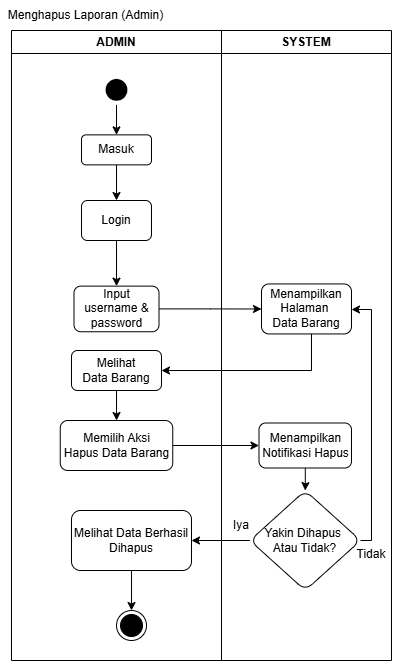

The diagram above was exported from draw.io. Its source (the exported page's mxGraphModel, read from the mxfile embedded in the PNG):
<mxGraphModel dx="463" dy="630" grid="1" gridSize="10" guides="1" tooltips="1" connect="1" arrows="1" fold="1" page="1" pageScale="1" pageWidth="850" pageHeight="1100" math="0" shadow="0">
  <root>
    <mxCell id="0" />
    <mxCell id="1" parent="0" />
    <mxCell id="C8WkI1RKkSrwkqA3_eBB-1" parent="1" style="swimlane;whiteSpace=wrap;html=1;" value="ADMIN" vertex="1">
      <mxGeometry height="630" width="210" x="60" y="60" as="geometry" />
    </mxCell>
    <mxCell id="C8WkI1RKkSrwkqA3_eBB-2" edge="1" parent="C8WkI1RKkSrwkqA3_eBB-1" source="C8WkI1RKkSrwkqA3_eBB-3" style="edgeStyle=orthogonalEdgeStyle;rounded=0;orthogonalLoop=1;jettySize=auto;html=1;" target="C8WkI1RKkSrwkqA3_eBB-8" value="">
      <mxGeometry relative="1" as="geometry" />
    </mxCell>
    <mxCell id="C8WkI1RKkSrwkqA3_eBB-3" parent="C8WkI1RKkSrwkqA3_eBB-1" style="rounded=1;whiteSpace=wrap;html=1;" value="Login" vertex="1">
      <mxGeometry height="40" width="70" x="70" y="170" as="geometry" />
    </mxCell>
    <mxCell id="C8WkI1RKkSrwkqA3_eBB-4" edge="1" parent="C8WkI1RKkSrwkqA3_eBB-1" source="C8WkI1RKkSrwkqA3_eBB-5" style="edgeStyle=orthogonalEdgeStyle;rounded=0;orthogonalLoop=1;jettySize=auto;html=1;" target="C8WkI1RKkSrwkqA3_eBB-3" value="">
      <mxGeometry relative="1" as="geometry">
        <mxPoint x="105" y="164.37" as="targetPoint" />
      </mxGeometry>
    </mxCell>
    <mxCell id="C8WkI1RKkSrwkqA3_eBB-5" parent="C8WkI1RKkSrwkqA3_eBB-1" style="rounded=1;whiteSpace=wrap;html=1;" value="Masuk" vertex="1">
      <mxGeometry height="30" width="70" x="70" y="104.37" as="geometry" />
    </mxCell>
    <mxCell id="C8WkI1RKkSrwkqA3_eBB-6" edge="1" parent="C8WkI1RKkSrwkqA3_eBB-1" source="C8WkI1RKkSrwkqA3_eBB-7" style="edgeStyle=orthogonalEdgeStyle;rounded=0;orthogonalLoop=1;jettySize=auto;html=1;" target="C8WkI1RKkSrwkqA3_eBB-5" value="">
      <mxGeometry relative="1" as="geometry" />
    </mxCell>
    <mxCell id="C8WkI1RKkSrwkqA3_eBB-7" parent="C8WkI1RKkSrwkqA3_eBB-1" style="ellipse;html=1;shape=endState;fillColor=#000000;strokeColor=light-dark(#ffffff, #ff9090);strokeWidth=0;" value="" vertex="1">
      <mxGeometry height="30" width="30" x="90" y="44.370000000000005" as="geometry" />
    </mxCell>
    <mxCell id="C8WkI1RKkSrwkqA3_eBB-8" parent="C8WkI1RKkSrwkqA3_eBB-1" style="rounded=1;whiteSpace=wrap;html=1;" value="Input username &amp;amp; password" vertex="1">
      <mxGeometry height="45.63" width="85" x="62.5" y="255.63" as="geometry" />
    </mxCell>
    <mxCell id="C8WkI1RKkSrwkqA3_eBB-17" edge="1" parent="C8WkI1RKkSrwkqA3_eBB-1" source="C8WkI1RKkSrwkqA3_eBB-10" style="edgeStyle=orthogonalEdgeStyle;rounded=0;orthogonalLoop=1;jettySize=auto;html=1;" target="C8WkI1RKkSrwkqA3_eBB-16" value="">
      <mxGeometry relative="1" as="geometry" />
    </mxCell>
    <mxCell id="C8WkI1RKkSrwkqA3_eBB-10" parent="C8WkI1RKkSrwkqA3_eBB-1" style="rounded=1;whiteSpace=wrap;html=1;" value="Melihat&lt;br&gt;Data Barang" vertex="1">
      <mxGeometry height="40" width="90" x="60" y="320" as="geometry" />
    </mxCell>
    <mxCell id="C8WkI1RKkSrwkqA3_eBB-11" parent="C8WkI1RKkSrwkqA3_eBB-1" style="ellipse;html=1;shape=endState;fillColor=#000000;strokeColor=light-dark(#000000, #ff9090);" value="" vertex="1">
      <mxGeometry height="30" width="30" x="105.01" y="580" as="geometry" />
    </mxCell>
    <mxCell id="C8WkI1RKkSrwkqA3_eBB-16" parent="C8WkI1RKkSrwkqA3_eBB-1" style="whiteSpace=wrap;html=1;rounded=1;" value="Memilih Aksi&lt;br&gt;Hapus Data&amp;nbsp;&lt;span style=&quot;background-color: transparent; color: light-dark(rgb(0, 0, 0), rgb(255, 255, 255));&quot;&gt;Barang&lt;/span&gt;" vertex="1">
      <mxGeometry height="50" width="112.5" x="48.75" y="390" as="geometry" />
    </mxCell>
    <mxCell id="C8WkI1RKkSrwkqA3_eBB-27" edge="1" parent="C8WkI1RKkSrwkqA3_eBB-1" source="C8WkI1RKkSrwkqA3_eBB-25" style="edgeStyle=orthogonalEdgeStyle;rounded=0;orthogonalLoop=1;jettySize=auto;html=1;" target="C8WkI1RKkSrwkqA3_eBB-11" value="">
      <mxGeometry relative="1" as="geometry" />
    </mxCell>
    <mxCell id="C8WkI1RKkSrwkqA3_eBB-25" parent="C8WkI1RKkSrwkqA3_eBB-1" style="whiteSpace=wrap;html=1;rounded=1;" value="Melihat Data Berhasil Dihapus" vertex="1">
      <mxGeometry height="60" width="120" x="60.004999999999995" y="480" as="geometry" />
    </mxCell>
    <mxCell id="VQ60TAiXjdUPAM1S60qb-1" parent="C8WkI1RKkSrwkqA3_eBB-1" style="text;html=1;whiteSpace=wrap;strokeColor=none;fillColor=none;align=center;verticalAlign=middle;rounded=0;" value="Iya" vertex="1">
      <mxGeometry height="30" width="60" x="200" y="480" as="geometry" />
    </mxCell>
    <mxCell id="C8WkI1RKkSrwkqA3_eBB-12" parent="1" style="swimlane;whiteSpace=wrap;html=1;" value="SYSTEM" vertex="1">
      <mxGeometry height="630" width="170" x="270" y="60" as="geometry" />
    </mxCell>
    <mxCell id="C8WkI1RKkSrwkqA3_eBB-13" parent="C8WkI1RKkSrwkqA3_eBB-12" style="rounded=1;whiteSpace=wrap;html=1;" value="Menampilkan&lt;br&gt;Halaman&amp;nbsp;&lt;br&gt;Data Barang" vertex="1">
      <mxGeometry height="50" width="90" x="40" y="253.45" as="geometry" />
    </mxCell>
    <mxCell id="C8WkI1RKkSrwkqA3_eBB-24" edge="1" parent="C8WkI1RKkSrwkqA3_eBB-12" source="C8WkI1RKkSrwkqA3_eBB-18" style="edgeStyle=orthogonalEdgeStyle;rounded=0;orthogonalLoop=1;jettySize=auto;html=1;" target="C8WkI1RKkSrwkqA3_eBB-23" value="">
      <mxGeometry relative="1" as="geometry" />
    </mxCell>
    <mxCell id="C8WkI1RKkSrwkqA3_eBB-18" parent="C8WkI1RKkSrwkqA3_eBB-12" style="whiteSpace=wrap;html=1;rounded=1;" value="Menampilkan Notifikasi Hapus" vertex="1">
      <mxGeometry height="45" width="92.5" x="37.5" y="392.5" as="geometry" />
    </mxCell>
    <mxCell id="C8WkI1RKkSrwkqA3_eBB-28" edge="1" parent="C8WkI1RKkSrwkqA3_eBB-12" source="C8WkI1RKkSrwkqA3_eBB-23" style="edgeStyle=orthogonalEdgeStyle;rounded=0;orthogonalLoop=1;jettySize=auto;html=1;" target="C8WkI1RKkSrwkqA3_eBB-13">
      <mxGeometry relative="1" as="geometry">
        <Array as="points">
          <mxPoint x="150" y="510" />
          <mxPoint x="150" y="279" />
        </Array>
      </mxGeometry>
    </mxCell>
    <mxCell id="C8WkI1RKkSrwkqA3_eBB-23" parent="C8WkI1RKkSrwkqA3_eBB-12" style="rhombus;whiteSpace=wrap;html=1;rounded=1;" value="Yakin Dihapus&amp;nbsp;&lt;div&gt;Atau Tidak?&lt;/div&gt;" vertex="1">
      <mxGeometry height="100" width="110.63" x="28.43" y="460" as="geometry" />
    </mxCell>
    <mxCell id="z8MR-7-OImkMHAksCbKQ-1" parent="C8WkI1RKkSrwkqA3_eBB-12" style="text;html=1;whiteSpace=wrap;strokeColor=none;fillColor=none;align=center;verticalAlign=middle;rounded=0;" value="Tidak" vertex="1">
      <mxGeometry height="30" width="60" x="120" y="509" as="geometry" />
    </mxCell>
    <mxCell id="C8WkI1RKkSrwkqA3_eBB-14" edge="1" parent="1" source="C8WkI1RKkSrwkqA3_eBB-13" style="edgeStyle=orthogonalEdgeStyle;rounded=0;orthogonalLoop=1;jettySize=auto;html=1;" target="C8WkI1RKkSrwkqA3_eBB-10" value="">
      <mxGeometry relative="1" as="geometry">
        <Array as="points">
          <mxPoint x="360" y="400" />
        </Array>
      </mxGeometry>
    </mxCell>
    <mxCell id="C8WkI1RKkSrwkqA3_eBB-15" edge="1" parent="1" source="C8WkI1RKkSrwkqA3_eBB-8" style="edgeStyle=orthogonalEdgeStyle;rounded=0;orthogonalLoop=1;jettySize=auto;html=1;" target="C8WkI1RKkSrwkqA3_eBB-13">
      <mxGeometry relative="1" as="geometry" />
    </mxCell>
    <mxCell id="C8WkI1RKkSrwkqA3_eBB-19" edge="1" parent="1" source="C8WkI1RKkSrwkqA3_eBB-16" style="edgeStyle=orthogonalEdgeStyle;rounded=0;orthogonalLoop=1;jettySize=auto;html=1;" target="C8WkI1RKkSrwkqA3_eBB-18" value="">
      <mxGeometry relative="1" as="geometry" />
    </mxCell>
    <mxCell id="C8WkI1RKkSrwkqA3_eBB-26" edge="1" parent="1" source="C8WkI1RKkSrwkqA3_eBB-23" style="edgeStyle=orthogonalEdgeStyle;rounded=0;orthogonalLoop=1;jettySize=auto;html=1;" target="C8WkI1RKkSrwkqA3_eBB-25" value="">
      <mxGeometry relative="1" as="geometry" />
    </mxCell>
    <mxCell id="z8MR-7-OImkMHAksCbKQ-2" parent="1" style="text;html=1;whiteSpace=wrap;strokeColor=none;fillColor=none;align=center;verticalAlign=middle;rounded=0;" value="Menghapus Laporan (Admin)" vertex="1">
      <mxGeometry height="30" width="171" x="49" y="30" as="geometry" />
    </mxCell>
  </root>
</mxGraphModel>